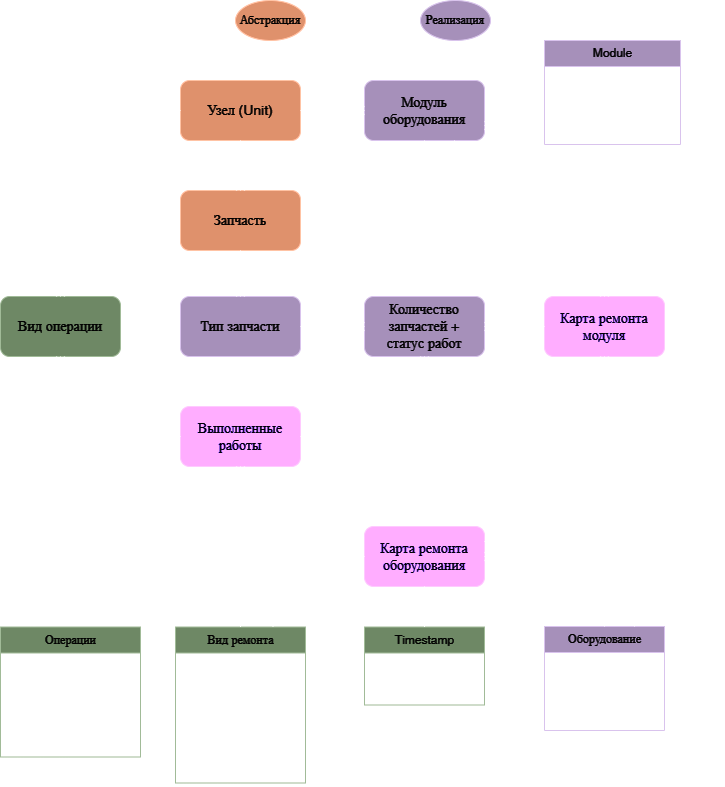

The diagram above was exported from draw.io. Its source (the exported page's mxGraphModel, read from the mxfile embedded in the PNG):
<mxGraphModel dx="1135" dy="656" grid="1" gridSize="10" guides="1" tooltips="1" connect="1" arrows="1" fold="1" page="1" pageScale="1" pageWidth="1169" pageHeight="827" math="0" shadow="0">
  <root>
    <mxCell id="0" />
    <mxCell id="1" parent="0" />
    <mxCell id="OKIuCaBMOqj6AcD_ZHVp-1" value="&lt;font style=&quot;font-size: 14px;&quot;&gt;Модуль&lt;br&gt;оборудования&lt;br&gt;&lt;/font&gt;" style="rounded=1;whiteSpace=wrap;html=1;fillColor=#76608a;fontColor=#ffffff;strokeColor=#432D57;" parent="1" vertex="1">
      <mxGeometry x="609" y="102" width="120" height="60" as="geometry" />
    </mxCell>
    <mxCell id="OKIuCaBMOqj6AcD_ZHVp-3" value="&lt;font style=&quot;font-size: 14px;&quot;&gt;Карта ремонта оборудования&lt;br&gt;&lt;/font&gt;" style="rounded=1;whiteSpace=wrap;html=1;fillColor=#6a00ff;fontColor=#ffffff;strokeColor=#3700CC;" parent="1" vertex="1">
      <mxGeometry x="609" y="548" width="120" height="60" as="geometry" />
    </mxCell>
    <mxCell id="OKIuCaBMOqj6AcD_ZHVp-5" value="&lt;font style=&quot;font-size: 14px;&quot;&gt;Выполненные работы&lt;br&gt;&lt;/font&gt;" style="rounded=1;whiteSpace=wrap;html=1;fillColor=#6a00ff;strokeColor=#3700CC;fontColor=#ffffff;" parent="1" vertex="1">
      <mxGeometry x="425" y="428" width="120" height="60" as="geometry" />
    </mxCell>
    <mxCell id="OKIuCaBMOqj6AcD_ZHVp-9" value="&lt;font style=&quot;font-size: 14px;&quot;&gt;Узел (Unit)&lt;br&gt;&lt;/font&gt;" style="rounded=1;whiteSpace=wrap;html=1;fillColor=#a0522d;fontColor=#ffffff;strokeColor=#6D1F00;" parent="1" vertex="1">
      <mxGeometry x="425" y="102" width="120" height="60" as="geometry" />
    </mxCell>
    <mxCell id="OKIuCaBMOqj6AcD_ZHVp-22" value="" style="edgeStyle=orthogonalEdgeStyle;fontSize=12;html=1;endArrow=ERoneToMany;rounded=0;exitX=1;exitY=0.5;exitDx=0;exitDy=0;entryX=0;entryY=0.5;entryDx=0;entryDy=0;" parent="1" source="OKIuCaBMOqj6AcD_ZHVp-9" target="OKIuCaBMOqj6AcD_ZHVp-1" edge="1">
      <mxGeometry width="100" height="100" relative="1" as="geometry">
        <mxPoint x="569" y="488" as="sourcePoint" />
        <mxPoint x="585" y="262" as="targetPoint" />
      </mxGeometry>
    </mxCell>
    <mxCell id="pwrBqGUIkzNrRmRLoWLS-15" value="" style="edgeStyle=orthogonalEdgeStyle;fontSize=12;html=1;endArrow=ERoneToMany;rounded=0;exitX=0.5;exitY=1;exitDx=0;exitDy=0;entryX=0.5;entryY=0;entryDx=0;entryDy=0;" parent="1" source="OKIuCaBMOqj6AcD_ZHVp-1" target="fZIZoilwOxouCayFy-W5-51" edge="1">
      <mxGeometry width="100" height="100" relative="1" as="geometry">
        <mxPoint x="715" y="452" as="sourcePoint" />
        <mxPoint x="705" y="392" as="targetPoint" />
        <Array as="points" />
      </mxGeometry>
    </mxCell>
    <mxCell id="pwrBqGUIkzNrRmRLoWLS-35" value="Оборудование" style="swimlane;fontStyle=0;childLayout=stackLayout;horizontal=1;startSize=26;fillColor=#76608a;horizontalStack=0;resizeParent=1;resizeParentMax=0;resizeLast=0;collapsible=1;marginBottom=0;html=1;fontColor=#ffffff;strokeColor=#432D57;" parent="1" vertex="1">
      <mxGeometry x="789" y="648" width="120" height="104" as="geometry">
        <mxRectangle x="-10" y="450" width="120" height="30" as="alternateBounds" />
      </mxGeometry>
    </mxCell>
    <mxCell id="pwrBqGUIkzNrRmRLoWLS-36" value="Инвентарный номер&lt;span style=&quot;white-space: pre;&quot;&gt;&#09;&lt;/span&gt;" style="text;strokeColor=none;fillColor=none;align=left;verticalAlign=top;spacingLeft=4;spacingRight=4;overflow=hidden;rotatable=0;points=[[0,0.5],[1,0.5]];portConstraint=eastwest;whiteSpace=wrap;html=1;" parent="pwrBqGUIkzNrRmRLoWLS-35" vertex="1">
      <mxGeometry y="26" width="120" height="26" as="geometry" />
    </mxCell>
    <mxCell id="pwrBqGUIkzNrRmRLoWLS-37" value="Тип оборудования" style="text;strokeColor=none;fillColor=none;align=left;verticalAlign=top;spacingLeft=4;spacingRight=4;overflow=hidden;rotatable=0;points=[[0,0.5],[1,0.5]];portConstraint=eastwest;whiteSpace=wrap;html=1;" parent="pwrBqGUIkzNrRmRLoWLS-35" vertex="1">
      <mxGeometry y="52" width="120" height="26" as="geometry" />
    </mxCell>
    <mxCell id="pwrBqGUIkzNrRmRLoWLS-38" value="Модель" style="text;strokeColor=none;fillColor=none;align=left;verticalAlign=top;spacingLeft=4;spacingRight=4;overflow=hidden;rotatable=0;points=[[0,0.5],[1,0.5]];portConstraint=eastwest;whiteSpace=wrap;html=1;" parent="pwrBqGUIkzNrRmRLoWLS-35" vertex="1">
      <mxGeometry y="78" width="120" height="26" as="geometry" />
    </mxCell>
    <mxCell id="pwrBqGUIkzNrRmRLoWLS-39" value="Вид ремонта" style="swimlane;fontStyle=0;childLayout=stackLayout;horizontal=1;startSize=26;fillColor=#6d8764;horizontalStack=0;resizeParent=1;resizeParentMax=0;resizeLast=0;collapsible=1;marginBottom=0;html=1;fontColor=#ffffff;strokeColor=#3A5431;" parent="1" vertex="1">
      <mxGeometry x="420" y="648.5" width="130" height="156" as="geometry">
        <mxRectangle x="340" y="365" width="110" height="30" as="alternateBounds" />
      </mxGeometry>
    </mxCell>
    <mxCell id="pwrBqGUIkzNrRmRLoWLS-40" value="Техобслуживание" style="text;strokeColor=none;fillColor=none;align=left;verticalAlign=top;spacingLeft=4;spacingRight=4;overflow=hidden;rotatable=0;points=[[0,0.5],[1,0.5]];portConstraint=eastwest;whiteSpace=wrap;html=1;" parent="pwrBqGUIkzNrRmRLoWLS-39" vertex="1">
      <mxGeometry y="26" width="130" height="26" as="geometry" />
    </mxCell>
    <mxCell id="pwrBqGUIkzNrRmRLoWLS-41" value="Текущий ремонт" style="text;strokeColor=none;fillColor=none;align=left;verticalAlign=top;spacingLeft=4;spacingRight=4;overflow=hidden;rotatable=0;points=[[0,0.5],[1,0.5]];portConstraint=eastwest;whiteSpace=wrap;html=1;" parent="pwrBqGUIkzNrRmRLoWLS-39" vertex="1">
      <mxGeometry y="52" width="130" height="26" as="geometry" />
    </mxCell>
    <mxCell id="pwrBqGUIkzNrRmRLoWLS-42" value="Капитальный ремонт" style="text;strokeColor=none;fillColor=none;align=left;verticalAlign=top;spacingLeft=4;spacingRight=4;overflow=hidden;rotatable=0;points=[[0,0.5],[1,0.5]];portConstraint=eastwest;whiteSpace=wrap;html=1;" parent="pwrBqGUIkzNrRmRLoWLS-39" vertex="1">
      <mxGeometry y="78" width="130" height="26" as="geometry" />
    </mxCell>
    <mxCell id="fZIZoilwOxouCayFy-W5-59" value="Внеплановый&amp;nbsp; ремонт" style="text;strokeColor=none;fillColor=none;align=left;verticalAlign=top;spacingLeft=4;spacingRight=4;overflow=hidden;rotatable=0;points=[[0,0.5],[1,0.5]];portConstraint=eastwest;whiteSpace=wrap;html=1;" parent="pwrBqGUIkzNrRmRLoWLS-39" vertex="1">
      <mxGeometry y="104" width="130" height="26" as="geometry" />
    </mxCell>
    <mxCell id="fZIZoilwOxouCayFy-W5-60" value="Срочный ремонт" style="text;strokeColor=none;fillColor=none;align=left;verticalAlign=top;spacingLeft=4;spacingRight=4;overflow=hidden;rotatable=0;points=[[0,0.5],[1,0.5]];portConstraint=eastwest;whiteSpace=wrap;html=1;" parent="pwrBqGUIkzNrRmRLoWLS-39" vertex="1">
      <mxGeometry y="130" width="130" height="26" as="geometry" />
    </mxCell>
    <mxCell id="pwrBqGUIkzNrRmRLoWLS-43" value="Timestamp" style="swimlane;fontStyle=0;childLayout=stackLayout;horizontal=1;startSize=26;fillColor=#6d8764;horizontalStack=0;resizeParent=1;resizeParentMax=0;resizeLast=0;collapsible=1;marginBottom=0;html=1;fontColor=#ffffff;strokeColor=#3A5431;" parent="1" vertex="1">
      <mxGeometry x="609" y="648.5" width="120" height="78" as="geometry">
        <mxRectangle x="-180" y="372" width="120" height="30" as="alternateBounds" />
      </mxGeometry>
    </mxCell>
    <mxCell id="pwrBqGUIkzNrRmRLoWLS-44" value="Начало ремонта" style="text;strokeColor=none;fillColor=none;align=left;verticalAlign=top;spacingLeft=4;spacingRight=4;overflow=hidden;rotatable=0;points=[[0,0.5],[1,0.5]];portConstraint=eastwest;whiteSpace=wrap;html=1;" parent="pwrBqGUIkzNrRmRLoWLS-43" vertex="1">
      <mxGeometry y="26" width="120" height="26" as="geometry" />
    </mxCell>
    <mxCell id="pwrBqGUIkzNrRmRLoWLS-45" value="Окончание ремонта" style="text;strokeColor=none;fillColor=none;align=left;verticalAlign=top;spacingLeft=4;spacingRight=4;overflow=hidden;rotatable=0;points=[[0,0.5],[1,0.5]];portConstraint=eastwest;whiteSpace=wrap;html=1;" parent="pwrBqGUIkzNrRmRLoWLS-43" vertex="1">
      <mxGeometry y="52" width="120" height="26" as="geometry" />
    </mxCell>
    <mxCell id="pwrBqGUIkzNrRmRLoWLS-47" value="" style="edgeStyle=orthogonalEdgeStyle;fontSize=12;html=1;endArrow=ERmandOne;startArrow=ERmandOne;rounded=0;entryX=0.5;entryY=1;entryDx=0;entryDy=0;exitX=0.5;exitY=0;exitDx=0;exitDy=0;" parent="1" source="pwrBqGUIkzNrRmRLoWLS-43" target="OKIuCaBMOqj6AcD_ZHVp-3" edge="1">
      <mxGeometry width="100" height="100" relative="1" as="geometry">
        <mxPoint x="279" y="788" as="sourcePoint" />
        <mxPoint x="379" y="688" as="targetPoint" />
      </mxGeometry>
    </mxCell>
    <mxCell id="Gn75OZmHWDSaqGsmCDH3-3" value="" style="fontSize=12;html=1;endArrow=ERoneToMany;rounded=0;exitX=0.5;exitY=0;exitDx=0;exitDy=0;entryX=0.5;entryY=1;entryDx=0;entryDy=0;" parent="1" source="pwrBqGUIkzNrRmRLoWLS-39" target="OKIuCaBMOqj6AcD_ZHVp-5" edge="1">
      <mxGeometry width="100" height="100" relative="1" as="geometry">
        <mxPoint x="509" y="658" as="sourcePoint" />
        <mxPoint x="435" y="562" as="targetPoint" />
      </mxGeometry>
    </mxCell>
    <mxCell id="fZIZoilwOxouCayFy-W5-9" style="edgeStyle=orthogonalEdgeStyle;rounded=0;orthogonalLoop=1;jettySize=auto;html=1;entryX=0.75;entryY=0;entryDx=0;entryDy=0;" parent="1" source="fZIZoilwOxouCayFy-W5-8" target="OKIuCaBMOqj6AcD_ZHVp-9" edge="1">
      <mxGeometry relative="1" as="geometry" />
    </mxCell>
    <mxCell id="fZIZoilwOxouCayFy-W5-8" value="Абстракция" style="ellipse;whiteSpace=wrap;html=1;fillStyle=solid;fillColor=#a0522d;strokeColor=#6D1F00;labelBackgroundColor=none;fontColor=#ffffff;" parent="1" vertex="1">
      <mxGeometry x="480" y="22" width="70" height="40" as="geometry" />
    </mxCell>
    <mxCell id="fZIZoilwOxouCayFy-W5-11" style="rounded=0;orthogonalLoop=1;jettySize=auto;html=1;entryX=0.75;entryY=0;entryDx=0;entryDy=0;exitX=0.5;exitY=1;exitDx=0;exitDy=0;edgeStyle=orthogonalEdgeStyle;" parent="1" source="fZIZoilwOxouCayFy-W5-10" target="OKIuCaBMOqj6AcD_ZHVp-1" edge="1">
      <mxGeometry relative="1" as="geometry" />
    </mxCell>
    <mxCell id="fZIZoilwOxouCayFy-W5-10" value="Реализация" style="ellipse;whiteSpace=wrap;html=1;fillColor=#76608a;strokeColor=#432D57;fontColor=#ffffff;" parent="1" vertex="1">
      <mxGeometry x="665" y="22" width="70" height="40" as="geometry" />
    </mxCell>
    <mxCell id="fZIZoilwOxouCayFy-W5-22" value="&lt;span style=&quot;font-size: 14px;&quot;&gt;Вид операции&lt;/span&gt;" style="rounded=1;whiteSpace=wrap;html=1;fillColor=#6d8764;fontColor=#ffffff;strokeColor=#3A5431;" parent="1" vertex="1">
      <mxGeometry x="245" y="318" width="120" height="60" as="geometry" />
    </mxCell>
    <mxCell id="fZIZoilwOxouCayFy-W5-23" value="" style="edgeStyle=orthogonalEdgeStyle;fontSize=12;html=1;endArrow=ERoneToMany;rounded=0;exitX=0;exitY=0.5;exitDx=0;exitDy=0;entryX=0.5;entryY=1;entryDx=0;entryDy=0;" parent="1" source="OKIuCaBMOqj6AcD_ZHVp-5" target="fZIZoilwOxouCayFy-W5-22" edge="1">
      <mxGeometry width="100" height="100" relative="1" as="geometry">
        <mxPoint x="435" y="358" as="sourcePoint" />
        <mxPoint x="395" y="422" as="targetPoint" />
      </mxGeometry>
    </mxCell>
    <mxCell id="fZIZoilwOxouCayFy-W5-24" value="" style="edgeStyle=orthogonalEdgeStyle;fontSize=12;html=1;endArrow=ERoneToMany;rounded=0;exitX=0;exitY=0.5;exitDx=0;exitDy=0;entryX=0.5;entryY=0;entryDx=0;entryDy=0;" parent="1" source="OKIuCaBMOqj6AcD_ZHVp-9" target="fZIZoilwOxouCayFy-W5-22" edge="1">
      <mxGeometry width="100" height="100" relative="1" as="geometry">
        <mxPoint x="155" y="388" as="sourcePoint" />
        <mxPoint x="375" y="232" as="targetPoint" />
      </mxGeometry>
    </mxCell>
    <mxCell id="fZIZoilwOxouCayFy-W5-33" style="rounded=0;orthogonalLoop=1;jettySize=auto;html=1;entryX=0.25;entryY=1;entryDx=0;entryDy=0;exitX=0.25;exitY=0;exitDx=0;exitDy=0;edgeStyle=orthogonalEdgeStyle;" parent="1" source="fZIZoilwOxouCayFy-W5-27" target="fZIZoilwOxouCayFy-W5-22" edge="1">
      <mxGeometry relative="1" as="geometry">
        <Array as="points">
          <mxPoint x="275" y="648" />
        </Array>
      </mxGeometry>
    </mxCell>
    <mxCell id="fZIZoilwOxouCayFy-W5-27" value="Операции" style="swimlane;fontStyle=0;childLayout=stackLayout;horizontal=1;startSize=26;fillColor=#6d8764;horizontalStack=0;resizeParent=1;resizeParentMax=0;resizeLast=0;collapsible=1;marginBottom=0;html=1;strokeColor=#3A5431;fontColor=#ffffff;" parent="1" vertex="1">
      <mxGeometry x="245" y="648.5" width="140" height="130" as="geometry">
        <mxRectangle x="340" y="365" width="110" height="30" as="alternateBounds" />
      </mxGeometry>
    </mxCell>
    <mxCell id="fZIZoilwOxouCayFy-W5-28" value="Диагностика" style="text;strokeColor=none;fillColor=none;align=left;verticalAlign=top;spacingLeft=4;spacingRight=4;overflow=hidden;rotatable=0;points=[[0,0.5],[1,0.5]];portConstraint=eastwest;whiteSpace=wrap;html=1;" parent="fZIZoilwOxouCayFy-W5-27" vertex="1">
      <mxGeometry y="26" width="140" height="26" as="geometry" />
    </mxCell>
    <mxCell id="fZIZoilwOxouCayFy-W5-29" value="Чистка" style="text;strokeColor=none;fillColor=none;align=left;verticalAlign=top;spacingLeft=4;spacingRight=4;overflow=hidden;rotatable=0;points=[[0,0.5],[1,0.5]];portConstraint=eastwest;whiteSpace=wrap;html=1;" parent="fZIZoilwOxouCayFy-W5-27" vertex="1">
      <mxGeometry y="52" width="140" height="26" as="geometry" />
    </mxCell>
    <mxCell id="fZIZoilwOxouCayFy-W5-30" value="Ремонт" style="text;strokeColor=none;fillColor=none;align=left;verticalAlign=top;spacingLeft=4;spacingRight=4;overflow=hidden;rotatable=0;points=[[0,0.5],[1,0.5]];portConstraint=eastwest;whiteSpace=wrap;html=1;" parent="fZIZoilwOxouCayFy-W5-27" vertex="1">
      <mxGeometry y="78" width="140" height="26" as="geometry" />
    </mxCell>
    <mxCell id="fZIZoilwOxouCayFy-W5-32" value="Настройка / Калибровка" style="text;strokeColor=none;fillColor=none;align=left;verticalAlign=top;spacingLeft=4;spacingRight=4;overflow=hidden;rotatable=0;points=[[0,0.5],[1,0.5]];portConstraint=eastwest;whiteSpace=wrap;html=1;" parent="fZIZoilwOxouCayFy-W5-27" vertex="1">
      <mxGeometry y="104" width="140" height="26" as="geometry" />
    </mxCell>
    <mxCell id="fZIZoilwOxouCayFy-W5-43" style="edgeStyle=orthogonalEdgeStyle;rounded=0;orthogonalLoop=1;jettySize=auto;html=1;entryX=1;entryY=0.25;entryDx=0;entryDy=0;" parent="1" source="fZIZoilwOxouCayFy-W5-39" target="OKIuCaBMOqj6AcD_ZHVp-1" edge="1">
      <mxGeometry relative="1" as="geometry">
        <Array as="points">
          <mxPoint x="775" y="117" />
          <mxPoint x="775" y="117" />
        </Array>
      </mxGeometry>
    </mxCell>
    <mxCell id="fZIZoilwOxouCayFy-W5-39" value="Module" style="swimlane;fontStyle=0;childLayout=stackLayout;horizontal=1;startSize=26;fillColor=#76608a;horizontalStack=0;resizeParent=1;resizeParentMax=0;resizeLast=0;collapsible=1;marginBottom=0;html=1;fontColor=#ffffff;strokeColor=#432D57;" parent="1" vertex="1">
      <mxGeometry x="789" y="62" width="136" height="104" as="geometry">
        <mxRectangle x="-10" y="450" width="120" height="30" as="alternateBounds" />
      </mxGeometry>
    </mxCell>
    <mxCell id="fZIZoilwOxouCayFy-W5-41" value="Идентификатор" style="text;strokeColor=none;fillColor=none;align=left;verticalAlign=top;spacingLeft=4;spacingRight=4;overflow=hidden;rotatable=0;points=[[0,0.5],[1,0.5]];portConstraint=eastwest;whiteSpace=wrap;html=1;" parent="fZIZoilwOxouCayFy-W5-39" vertex="1">
      <mxGeometry y="26" width="136" height="26" as="geometry" />
    </mxCell>
    <mxCell id="fZIZoilwOxouCayFy-W5-40" value="Узел ссылка" style="text;strokeColor=none;fillColor=none;align=left;verticalAlign=top;spacingLeft=4;spacingRight=4;overflow=hidden;rotatable=0;points=[[0,0.5],[1,0.5]];portConstraint=eastwest;whiteSpace=wrap;html=1;" parent="fZIZoilwOxouCayFy-W5-39" vertex="1">
      <mxGeometry y="52" width="136" height="26" as="geometry" />
    </mxCell>
    <mxCell id="fZIZoilwOxouCayFy-W5-42" value="Запчасти + вып. работы" style="text;strokeColor=none;fillColor=none;align=left;verticalAlign=top;spacingLeft=4;spacingRight=4;overflow=hidden;rotatable=0;points=[[0,0.5],[1,0.5]];portConstraint=eastwest;whiteSpace=wrap;html=1;" parent="fZIZoilwOxouCayFy-W5-39" vertex="1">
      <mxGeometry y="78" width="136" height="26" as="geometry" />
    </mxCell>
    <mxCell id="fZIZoilwOxouCayFy-W5-48" value="" style="edgeStyle=orthogonalEdgeStyle;fontSize=12;html=1;endArrow=ERmandOne;rounded=0;entryX=0;entryY=0.5;entryDx=0;entryDy=0;exitX=0.75;exitY=0;exitDx=0;exitDy=0;" parent="1" source="pwrBqGUIkzNrRmRLoWLS-39" target="OKIuCaBMOqj6AcD_ZHVp-3" edge="1">
      <mxGeometry width="100" height="100" relative="1" as="geometry">
        <mxPoint x="235" y="772" as="sourcePoint" />
        <mxPoint x="335" y="672" as="targetPoint" />
      </mxGeometry>
    </mxCell>
    <mxCell id="fZIZoilwOxouCayFy-W5-51" value="&lt;font style=&quot;font-size: 14px;&quot;&gt;Количество запчастей +&lt;br&gt;статус работ&lt;br&gt;&lt;/font&gt;" style="rounded=1;whiteSpace=wrap;html=1;fillColor=#76608a;fontColor=#ffffff;strokeColor=#432D57;" parent="1" vertex="1">
      <mxGeometry x="609" y="318" width="120" height="60" as="geometry" />
    </mxCell>
    <mxCell id="fZIZoilwOxouCayFy-W5-61" value="&lt;font style=&quot;font-size: 14px;&quot;&gt;Запчасть&lt;br&gt;&lt;/font&gt;" style="rounded=1;whiteSpace=wrap;html=1;fillColor=#a0522d;fontColor=#ffffff;strokeColor=#6D1F00;" parent="1" vertex="1">
      <mxGeometry x="425" y="212" width="120" height="60" as="geometry" />
    </mxCell>
    <mxCell id="fZIZoilwOxouCayFy-W5-62" value="" style="edgeStyle=orthogonalEdgeStyle;fontSize=12;html=1;endArrow=ERoneToMany;rounded=0;exitX=0.5;exitY=1;exitDx=0;exitDy=0;entryX=0.5;entryY=0;entryDx=0;entryDy=0;" parent="1" source="OKIuCaBMOqj6AcD_ZHVp-9" target="fZIZoilwOxouCayFy-W5-61" edge="1">
      <mxGeometry width="100" height="100" relative="1" as="geometry">
        <mxPoint x="555" y="248" as="sourcePoint" />
        <mxPoint x="679" y="328" as="targetPoint" />
      </mxGeometry>
    </mxCell>
    <mxCell id="fZIZoilwOxouCayFy-W5-63" value="&lt;font style=&quot;font-size: 14px;&quot;&gt;Тип запчасти&lt;br&gt;&lt;/font&gt;" style="rounded=1;whiteSpace=wrap;html=1;fillColor=#76608a;fontColor=#ffffff;strokeColor=#432D57;" parent="1" vertex="1">
      <mxGeometry x="425" y="318" width="120" height="60" as="geometry" />
    </mxCell>
    <mxCell id="fZIZoilwOxouCayFy-W5-64" value="" style="edgeStyle=orthogonalEdgeStyle;fontSize=12;html=1;endArrow=ERoneToMany;rounded=0;exitX=0.5;exitY=1;exitDx=0;exitDy=0;entryX=0.5;entryY=0;entryDx=0;entryDy=0;" parent="1" source="fZIZoilwOxouCayFy-W5-61" target="fZIZoilwOxouCayFy-W5-63" edge="1">
      <mxGeometry width="100" height="100" relative="1" as="geometry">
        <mxPoint x="495" y="172" as="sourcePoint" />
        <mxPoint x="495" y="222" as="targetPoint" />
      </mxGeometry>
    </mxCell>
    <mxCell id="dEMDJgRYVhy-Fx9_lCWc-1" value="" style="edgeStyle=orthogonalEdgeStyle;fontSize=12;html=1;endArrow=ERoneToMany;rounded=0;exitX=1;exitY=0.5;exitDx=0;exitDy=0;entryX=0.5;entryY=1;entryDx=0;entryDy=0;" parent="1" source="OKIuCaBMOqj6AcD_ZHVp-5" target="fZIZoilwOxouCayFy-W5-51" edge="1">
      <mxGeometry width="100" height="100" relative="1" as="geometry">
        <mxPoint x="679" y="388" as="sourcePoint" />
        <mxPoint x="679" y="438" as="targetPoint" />
        <Array as="points" />
      </mxGeometry>
    </mxCell>
    <mxCell id="dEMDJgRYVhy-Fx9_lCWc-2" value="" style="edgeStyle=orthogonalEdgeStyle;fontSize=12;html=1;endArrow=ERoneToMany;rounded=0;exitX=1;exitY=0.5;exitDx=0;exitDy=0;entryX=0;entryY=0.5;entryDx=0;entryDy=0;" parent="1" source="fZIZoilwOxouCayFy-W5-63" target="fZIZoilwOxouCayFy-W5-51" edge="1">
      <mxGeometry width="100" height="100" relative="1" as="geometry">
        <mxPoint x="679" y="172" as="sourcePoint" />
        <mxPoint x="575" y="282" as="targetPoint" />
        <Array as="points" />
      </mxGeometry>
    </mxCell>
    <mxCell id="_30UIyDE6FrH5vE3ofOv-4" value="&lt;font style=&quot;font-size: 14px;&quot;&gt;Карта ремонта модуля&lt;br&gt;&lt;/font&gt;" style="rounded=1;whiteSpace=wrap;html=1;fillColor=#6a00ff;fontColor=#ffffff;strokeColor=#3700CC;" vertex="1" parent="1">
      <mxGeometry x="789" y="318" width="120" height="60" as="geometry" />
    </mxCell>
    <mxCell id="_30UIyDE6FrH5vE3ofOv-5" value="" style="fontSize=12;html=1;endArrow=ERoneToMany;rounded=0;exitX=0;exitY=0.5;exitDx=0;exitDy=0;entryX=1;entryY=0.5;entryDx=0;entryDy=0;" edge="1" parent="1" source="_30UIyDE6FrH5vE3ofOv-4" target="fZIZoilwOxouCayFy-W5-51">
      <mxGeometry width="100" height="100" relative="1" as="geometry">
        <mxPoint x="729" y="330" as="sourcePoint" />
        <mxPoint x="760" y="320" as="targetPoint" />
      </mxGeometry>
    </mxCell>
    <mxCell id="_30UIyDE6FrH5vE3ofOv-6" value="" style="fontSize=12;html=1;endArrow=ERoneToMany;rounded=0;edgeStyle=orthogonalEdgeStyle;entryX=1;entryY=0.5;entryDx=0;entryDy=0;exitX=0.5;exitY=0;exitDx=0;exitDy=0;" edge="1" parent="1" source="pwrBqGUIkzNrRmRLoWLS-35" target="OKIuCaBMOqj6AcD_ZHVp-3">
      <mxGeometry width="100" height="100" relative="1" as="geometry">
        <mxPoint x="890" y="510" as="sourcePoint" />
        <mxPoint x="689" y="568" as="targetPoint" />
      </mxGeometry>
    </mxCell>
    <mxCell id="_30UIyDE6FrH5vE3ofOv-7" value="" style="fontSize=12;html=1;endArrow=ERoneToMany;rounded=0;exitX=0.75;exitY=1;exitDx=0;exitDy=0;edgeStyle=orthogonalEdgeStyle;entryX=0.5;entryY=0;entryDx=0;entryDy=0;" edge="1" parent="1" source="OKIuCaBMOqj6AcD_ZHVp-1" target="_30UIyDE6FrH5vE3ofOv-4">
      <mxGeometry width="100" height="100" relative="1" as="geometry">
        <mxPoint x="759" y="378" as="sourcePoint" />
        <mxPoint x="699" y="578" as="targetPoint" />
        <Array as="points">
          <mxPoint x="699" y="240" />
          <mxPoint x="849" y="240" />
        </Array>
      </mxGeometry>
    </mxCell>
    <mxCell id="_30UIyDE6FrH5vE3ofOv-8" value="" style="fontSize=12;html=1;endArrow=ERoneToMany;rounded=0;exitX=1;exitY=0.25;exitDx=0;exitDy=0;edgeStyle=orthogonalEdgeStyle;entryX=0.5;entryY=1;entryDx=0;entryDy=0;" edge="1" parent="1" source="OKIuCaBMOqj6AcD_ZHVp-3" target="_30UIyDE6FrH5vE3ofOv-4">
      <mxGeometry width="100" height="100" relative="1" as="geometry">
        <mxPoint x="769" y="388" as="sourcePoint" />
        <mxPoint x="709" y="588" as="targetPoint" />
      </mxGeometry>
    </mxCell>
    <mxCell id="_30UIyDE6FrH5vE3ofOv-9" value="" style="fontSize=12;html=1;endArrow=ERoneToMany;rounded=0;exitX=0.75;exitY=0;exitDx=0;exitDy=0;edgeStyle=orthogonalEdgeStyle;entryX=1;entryY=0.75;entryDx=0;entryDy=0;" edge="1" parent="1" source="pwrBqGUIkzNrRmRLoWLS-35" target="OKIuCaBMOqj6AcD_ZHVp-1">
      <mxGeometry width="100" height="100" relative="1" as="geometry">
        <mxPoint x="709" y="172" as="sourcePoint" />
        <mxPoint x="859" y="328" as="targetPoint" />
        <Array as="points">
          <mxPoint x="879" y="580" />
          <mxPoint x="960" y="580" />
          <mxPoint x="960" y="200" />
          <mxPoint x="760" y="200" />
          <mxPoint x="760" y="147" />
        </Array>
      </mxGeometry>
    </mxCell>
  </root>
</mxGraphModel>